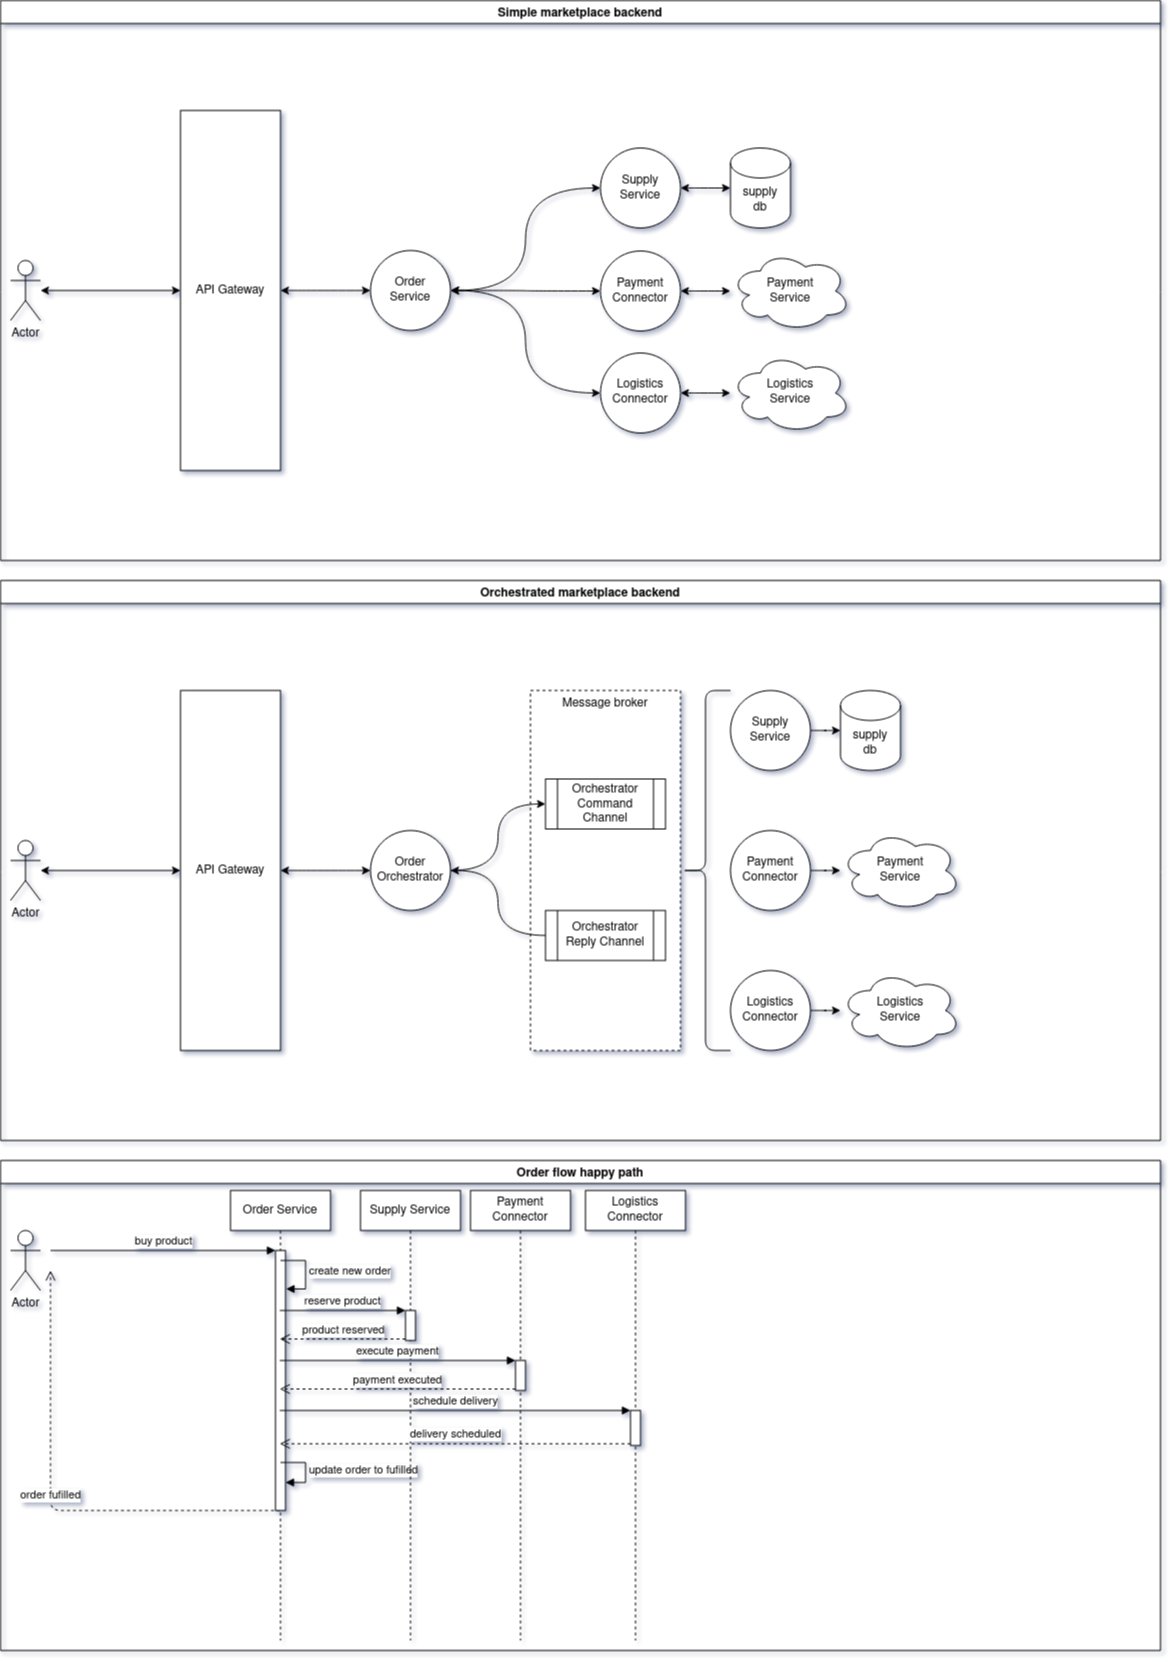

The diagram above was exported from draw.io. Its source (the exported page's mxGraphModel, read from the mxfile embedded in the PNG):
<mxGraphModel dx="2426" dy="884" grid="1" gridSize="10" guides="1" tooltips="1" connect="1" arrows="1" fold="1" page="1" pageScale="1" pageWidth="1169" pageHeight="827" math="0" shadow="0">
  <root>
    <mxCell id="0" />
    <mxCell id="1" parent="0" />
    <mxCell id="TVY6BO0TD4XwdwKvt1T2-90" value="Order flow happy path" style="swimlane;align=center;" vertex="1" parent="1">
      <mxGeometry y="1160" width="1160" height="490" as="geometry" />
    </mxCell>
    <mxCell id="TVY6BO0TD4XwdwKvt1T2-91" value="Actor" style="shape=umlActor;verticalLabelPosition=bottom;verticalAlign=top;html=1;align=center;" vertex="1" parent="TVY6BO0TD4XwdwKvt1T2-90">
      <mxGeometry x="10" y="70" width="30" height="60" as="geometry" />
    </mxCell>
    <mxCell id="TVY6BO0TD4XwdwKvt1T2-94" value="Order Service" style="shape=umlLifeline;perimeter=lifelinePerimeter;whiteSpace=wrap;html=1;container=1;collapsible=0;recursiveResize=0;outlineConnect=0;align=center;" vertex="1" parent="TVY6BO0TD4XwdwKvt1T2-90">
      <mxGeometry x="230" y="30" width="100" height="450" as="geometry" />
    </mxCell>
    <mxCell id="TVY6BO0TD4XwdwKvt1T2-115" value="buy product" style="html=1;verticalAlign=bottom;endArrow=block;entryX=0;entryY=0;" edge="1" parent="TVY6BO0TD4XwdwKvt1T2-94">
      <mxGeometry relative="1" as="geometry">
        <mxPoint x="-180" y="60" as="sourcePoint" />
        <mxPoint x="45" y="60.000000000000455" as="targetPoint" />
      </mxGeometry>
    </mxCell>
    <mxCell id="TVY6BO0TD4XwdwKvt1T2-116" value="order fufilled" style="html=1;verticalAlign=bottom;endArrow=open;dashed=1;endSize=8;edgeStyle=orthogonalEdgeStyle;" edge="1" source="TVY6BO0TD4XwdwKvt1T2-94" parent="TVY6BO0TD4XwdwKvt1T2-94">
      <mxGeometry relative="1" as="geometry">
        <mxPoint x="-180" y="80" as="targetPoint" />
        <mxPoint x="45" y="420.99999999999955" as="sourcePoint" />
        <Array as="points">
          <mxPoint x="-180" y="320" />
        </Array>
      </mxGeometry>
    </mxCell>
    <mxCell id="TVY6BO0TD4XwdwKvt1T2-131" value="" style="html=1;points=[];perimeter=orthogonalPerimeter;align=center;" vertex="1" parent="TVY6BO0TD4XwdwKvt1T2-94">
      <mxGeometry x="45" y="60" width="10" height="260" as="geometry" />
    </mxCell>
    <mxCell id="TVY6BO0TD4XwdwKvt1T2-132" value="create new order" style="edgeStyle=orthogonalEdgeStyle;html=1;align=left;spacingLeft=2;endArrow=block;rounded=0;entryX=1.055;entryY=0.148;entryDx=0;entryDy=0;entryPerimeter=0;" edge="1" target="TVY6BO0TD4XwdwKvt1T2-131" parent="TVY6BO0TD4XwdwKvt1T2-94">
      <mxGeometry relative="1" as="geometry">
        <mxPoint x="50" y="70" as="sourcePoint" />
        <Array as="points">
          <mxPoint x="75" y="70" />
          <mxPoint x="75" y="99" />
        </Array>
        <mxPoint x="60" y="99" as="targetPoint" />
      </mxGeometry>
    </mxCell>
    <mxCell id="TVY6BO0TD4XwdwKvt1T2-134" value="update order to fufilled" style="edgeStyle=orthogonalEdgeStyle;html=1;align=left;spacingLeft=2;endArrow=block;rounded=0;entryX=1;entryY=0;" edge="1" parent="TVY6BO0TD4XwdwKvt1T2-94">
      <mxGeometry relative="1" as="geometry">
        <mxPoint x="50" y="272" as="sourcePoint" />
        <Array as="points">
          <mxPoint x="75" y="272" />
        </Array>
        <mxPoint x="55" y="292" as="targetPoint" />
      </mxGeometry>
    </mxCell>
    <mxCell id="TVY6BO0TD4XwdwKvt1T2-97" value="Supply Service" style="shape=umlLifeline;perimeter=lifelinePerimeter;whiteSpace=wrap;html=1;container=1;collapsible=0;recursiveResize=0;outlineConnect=0;align=center;" vertex="1" parent="TVY6BO0TD4XwdwKvt1T2-90">
      <mxGeometry x="360" y="30" width="100" height="450" as="geometry" />
    </mxCell>
    <mxCell id="TVY6BO0TD4XwdwKvt1T2-117" value="" style="html=1;points=[];perimeter=orthogonalPerimeter;align=center;" vertex="1" parent="TVY6BO0TD4XwdwKvt1T2-97">
      <mxGeometry x="45" y="120" width="10" height="30" as="geometry" />
    </mxCell>
    <mxCell id="TVY6BO0TD4XwdwKvt1T2-101" value="Payment Connector" style="shape=umlLifeline;perimeter=lifelinePerimeter;whiteSpace=wrap;html=1;container=1;collapsible=0;recursiveResize=0;outlineConnect=0;align=center;" vertex="1" parent="TVY6BO0TD4XwdwKvt1T2-90">
      <mxGeometry x="470" y="30" width="100" height="450" as="geometry" />
    </mxCell>
    <mxCell id="TVY6BO0TD4XwdwKvt1T2-120" value="" style="html=1;points=[];perimeter=orthogonalPerimeter;align=center;" vertex="1" parent="TVY6BO0TD4XwdwKvt1T2-101">
      <mxGeometry x="45" y="170" width="10" height="30" as="geometry" />
    </mxCell>
    <mxCell id="TVY6BO0TD4XwdwKvt1T2-107" value="Logistics Connector" style="shape=umlLifeline;perimeter=lifelinePerimeter;whiteSpace=wrap;html=1;container=1;collapsible=0;recursiveResize=0;outlineConnect=0;align=center;" vertex="1" parent="TVY6BO0TD4XwdwKvt1T2-90">
      <mxGeometry x="585" y="30" width="100" height="450" as="geometry" />
    </mxCell>
    <mxCell id="TVY6BO0TD4XwdwKvt1T2-123" value="" style="html=1;points=[];perimeter=orthogonalPerimeter;align=center;" vertex="1" parent="TVY6BO0TD4XwdwKvt1T2-107">
      <mxGeometry x="45" y="220" width="10" height="35" as="geometry" />
    </mxCell>
    <mxCell id="TVY6BO0TD4XwdwKvt1T2-118" value="reserve product" style="html=1;verticalAlign=bottom;endArrow=block;entryX=0;entryY=0;" edge="1" target="TVY6BO0TD4XwdwKvt1T2-117" parent="TVY6BO0TD4XwdwKvt1T2-90" source="TVY6BO0TD4XwdwKvt1T2-94">
      <mxGeometry relative="1" as="geometry">
        <mxPoint x="335" y="110" as="sourcePoint" />
      </mxGeometry>
    </mxCell>
    <mxCell id="TVY6BO0TD4XwdwKvt1T2-119" value="product reserved" style="html=1;verticalAlign=bottom;endArrow=open;dashed=1;endSize=8;exitX=0;exitY=0.95;" edge="1" source="TVY6BO0TD4XwdwKvt1T2-117" parent="TVY6BO0TD4XwdwKvt1T2-90" target="TVY6BO0TD4XwdwKvt1T2-94">
      <mxGeometry relative="1" as="geometry">
        <mxPoint x="335" y="186" as="targetPoint" />
      </mxGeometry>
    </mxCell>
    <mxCell id="TVY6BO0TD4XwdwKvt1T2-121" value="execute payment" style="html=1;verticalAlign=bottom;endArrow=block;entryX=0;entryY=0;" edge="1" target="TVY6BO0TD4XwdwKvt1T2-120" parent="TVY6BO0TD4XwdwKvt1T2-90" source="TVY6BO0TD4XwdwKvt1T2-94">
      <mxGeometry relative="1" as="geometry">
        <mxPoint x="445" y="160" as="sourcePoint" />
      </mxGeometry>
    </mxCell>
    <mxCell id="TVY6BO0TD4XwdwKvt1T2-122" value="payment executed" style="html=1;verticalAlign=bottom;endArrow=open;dashed=1;endSize=8;exitX=0;exitY=0.95;" edge="1" source="TVY6BO0TD4XwdwKvt1T2-120" parent="TVY6BO0TD4XwdwKvt1T2-90" target="TVY6BO0TD4XwdwKvt1T2-94">
      <mxGeometry relative="1" as="geometry">
        <mxPoint x="445" y="236" as="targetPoint" />
      </mxGeometry>
    </mxCell>
    <mxCell id="TVY6BO0TD4XwdwKvt1T2-124" value="schedule delivery" style="html=1;verticalAlign=bottom;endArrow=block;entryX=0;entryY=0;" edge="1" target="TVY6BO0TD4XwdwKvt1T2-123" parent="TVY6BO0TD4XwdwKvt1T2-90" source="TVY6BO0TD4XwdwKvt1T2-94">
      <mxGeometry relative="1" as="geometry">
        <mxPoint x="560" y="205" as="sourcePoint" />
      </mxGeometry>
    </mxCell>
    <mxCell id="TVY6BO0TD4XwdwKvt1T2-125" value="delivery scheduled" style="html=1;verticalAlign=bottom;endArrow=open;dashed=1;endSize=8;exitX=0;exitY=0.95;" edge="1" source="TVY6BO0TD4XwdwKvt1T2-123" parent="TVY6BO0TD4XwdwKvt1T2-90" target="TVY6BO0TD4XwdwKvt1T2-94">
      <mxGeometry relative="1" as="geometry">
        <mxPoint x="560" y="281" as="targetPoint" />
      </mxGeometry>
    </mxCell>
    <mxCell id="TVY6BO0TD4XwdwKvt1T2-40" value="Simple marketplace backend" style="swimlane;" vertex="1" parent="1">
      <mxGeometry width="1160" height="560" as="geometry">
        <mxRectangle width="200" height="23" as="alternateBounds" />
      </mxGeometry>
    </mxCell>
    <mxCell id="TVY6BO0TD4XwdwKvt1T2-2" value="Actor" style="shape=umlActor;verticalLabelPosition=bottom;verticalAlign=top;html=1;outlineConnect=0;" vertex="1" parent="TVY6BO0TD4XwdwKvt1T2-40">
      <mxGeometry x="10" y="260" width="30" height="60" as="geometry" />
    </mxCell>
    <mxCell id="TVY6BO0TD4XwdwKvt1T2-3" value="API Gateway" style="rounded=0;whiteSpace=wrap;html=1;" vertex="1" parent="TVY6BO0TD4XwdwKvt1T2-40">
      <mxGeometry x="180" y="110" width="100" height="360" as="geometry" />
    </mxCell>
    <mxCell id="TVY6BO0TD4XwdwKvt1T2-4" value="" style="edgeStyle=orthogonalEdgeStyle;rounded=0;orthogonalLoop=1;jettySize=auto;html=1;startArrow=classic;startFill=1;endArrow=classic;endFill=1;" edge="1" parent="TVY6BO0TD4XwdwKvt1T2-40" source="TVY6BO0TD4XwdwKvt1T2-2" target="TVY6BO0TD4XwdwKvt1T2-3">
      <mxGeometry relative="1" as="geometry" />
    </mxCell>
    <mxCell id="TVY6BO0TD4XwdwKvt1T2-62" style="edgeStyle=orthogonalEdgeStyle;curved=1;rounded=0;jumpStyle=none;orthogonalLoop=1;jettySize=auto;html=1;entryX=0;entryY=0.5;entryDx=0;entryDy=0;entryPerimeter=0;startArrow=classic;startFill=1;endArrow=classic;endFill=1;" edge="1" parent="TVY6BO0TD4XwdwKvt1T2-40" source="TVY6BO0TD4XwdwKvt1T2-11" target="TVY6BO0TD4XwdwKvt1T2-56">
      <mxGeometry relative="1" as="geometry" />
    </mxCell>
    <mxCell id="TVY6BO0TD4XwdwKvt1T2-11" value="Supply Service" style="ellipse;whiteSpace=wrap;html=1;aspect=fixed;" vertex="1" parent="TVY6BO0TD4XwdwKvt1T2-40">
      <mxGeometry x="600" y="147.5" width="80" height="80" as="geometry" />
    </mxCell>
    <mxCell id="TVY6BO0TD4XwdwKvt1T2-63" style="edgeStyle=orthogonalEdgeStyle;curved=1;rounded=0;jumpStyle=none;orthogonalLoop=1;jettySize=auto;html=1;startArrow=classic;startFill=1;endArrow=classic;endFill=1;" edge="1" parent="TVY6BO0TD4XwdwKvt1T2-40" source="TVY6BO0TD4XwdwKvt1T2-12" target="TVY6BO0TD4XwdwKvt1T2-60">
      <mxGeometry relative="1" as="geometry" />
    </mxCell>
    <mxCell id="TVY6BO0TD4XwdwKvt1T2-12" value="Payment Connector" style="ellipse;whiteSpace=wrap;html=1;aspect=fixed;" vertex="1" parent="TVY6BO0TD4XwdwKvt1T2-40">
      <mxGeometry x="600" y="250.5" width="80" height="80" as="geometry" />
    </mxCell>
    <mxCell id="TVY6BO0TD4XwdwKvt1T2-36" style="edgeStyle=orthogonalEdgeStyle;curved=1;rounded=0;jumpStyle=none;orthogonalLoop=1;jettySize=auto;html=1;entryX=0;entryY=0.5;entryDx=0;entryDy=0;startArrow=classic;startFill=1;endArrow=classic;endFill=1;" edge="1" parent="TVY6BO0TD4XwdwKvt1T2-40" source="TVY6BO0TD4XwdwKvt1T2-13" target="TVY6BO0TD4XwdwKvt1T2-11">
      <mxGeometry relative="1" as="geometry" />
    </mxCell>
    <mxCell id="TVY6BO0TD4XwdwKvt1T2-37" style="edgeStyle=orthogonalEdgeStyle;curved=1;rounded=0;jumpStyle=none;orthogonalLoop=1;jettySize=auto;html=1;entryX=0;entryY=0.5;entryDx=0;entryDy=0;startArrow=classic;startFill=1;endArrow=classic;endFill=1;" edge="1" parent="TVY6BO0TD4XwdwKvt1T2-40" source="TVY6BO0TD4XwdwKvt1T2-13" target="TVY6BO0TD4XwdwKvt1T2-12">
      <mxGeometry relative="1" as="geometry" />
    </mxCell>
    <mxCell id="TVY6BO0TD4XwdwKvt1T2-13" value="&lt;div&gt;Order&lt;/div&gt;&lt;div&gt;Service&lt;/div&gt;" style="ellipse;whiteSpace=wrap;html=1;aspect=fixed;" vertex="1" parent="TVY6BO0TD4XwdwKvt1T2-40">
      <mxGeometry x="370" y="250" width="80" height="80" as="geometry" />
    </mxCell>
    <mxCell id="TVY6BO0TD4XwdwKvt1T2-30" style="edgeStyle=orthogonalEdgeStyle;curved=1;rounded=0;jumpStyle=none;orthogonalLoop=1;jettySize=auto;html=1;startArrow=classic;startFill=1;endArrow=classic;endFill=1;" edge="1" parent="TVY6BO0TD4XwdwKvt1T2-40" source="TVY6BO0TD4XwdwKvt1T2-3" target="TVY6BO0TD4XwdwKvt1T2-13">
      <mxGeometry relative="1" as="geometry" />
    </mxCell>
    <mxCell id="TVY6BO0TD4XwdwKvt1T2-65" style="edgeStyle=orthogonalEdgeStyle;curved=1;rounded=0;jumpStyle=none;orthogonalLoop=1;jettySize=auto;html=1;startArrow=classic;startFill=1;endArrow=classic;endFill=1;" edge="1" parent="TVY6BO0TD4XwdwKvt1T2-40" source="TVY6BO0TD4XwdwKvt1T2-19" target="TVY6BO0TD4XwdwKvt1T2-64">
      <mxGeometry relative="1" as="geometry" />
    </mxCell>
    <mxCell id="TVY6BO0TD4XwdwKvt1T2-19" value="Logistics Connector" style="ellipse;whiteSpace=wrap;html=1;aspect=fixed;" vertex="1" parent="TVY6BO0TD4XwdwKvt1T2-40">
      <mxGeometry x="600" y="352.5" width="80" height="80" as="geometry" />
    </mxCell>
    <mxCell id="TVY6BO0TD4XwdwKvt1T2-38" style="edgeStyle=orthogonalEdgeStyle;curved=1;rounded=0;jumpStyle=none;orthogonalLoop=1;jettySize=auto;html=1;entryX=0;entryY=0.5;entryDx=0;entryDy=0;startArrow=classic;startFill=1;endArrow=classic;endFill=1;" edge="1" parent="TVY6BO0TD4XwdwKvt1T2-40" source="TVY6BO0TD4XwdwKvt1T2-13" target="TVY6BO0TD4XwdwKvt1T2-19">
      <mxGeometry relative="1" as="geometry" />
    </mxCell>
    <mxCell id="TVY6BO0TD4XwdwKvt1T2-56" value="&lt;div&gt;supply&lt;/div&gt;&lt;div&gt;db&lt;br&gt;&lt;/div&gt;" style="shape=cylinder3;whiteSpace=wrap;html=1;boundedLbl=1;backgroundOutline=1;size=15;" vertex="1" parent="TVY6BO0TD4XwdwKvt1T2-40">
      <mxGeometry x="730" y="147.5" width="60" height="80" as="geometry" />
    </mxCell>
    <mxCell id="TVY6BO0TD4XwdwKvt1T2-60" value="&lt;div&gt;Payment&lt;/div&gt;&lt;div&gt;Service&lt;/div&gt;" style="ellipse;shape=cloud;whiteSpace=wrap;html=1;" vertex="1" parent="TVY6BO0TD4XwdwKvt1T2-40">
      <mxGeometry x="730" y="250.5" width="120" height="80" as="geometry" />
    </mxCell>
    <mxCell id="TVY6BO0TD4XwdwKvt1T2-64" value="&lt;div&gt;Logistics&lt;/div&gt;&lt;div&gt;Service&lt;/div&gt;" style="ellipse;shape=cloud;whiteSpace=wrap;html=1;" vertex="1" parent="TVY6BO0TD4XwdwKvt1T2-40">
      <mxGeometry x="730" y="352.5" width="120" height="80" as="geometry" />
    </mxCell>
    <mxCell id="TVY6BO0TD4XwdwKvt1T2-41" value="Orchestrated marketplace backend" style="swimlane;" vertex="1" parent="1">
      <mxGeometry y="580" width="1160" height="560" as="geometry">
        <mxRectangle width="200" height="23" as="alternateBounds" />
      </mxGeometry>
    </mxCell>
    <mxCell id="TVY6BO0TD4XwdwKvt1T2-67" value="Message broker" style="rounded=0;whiteSpace=wrap;html=1;dashed=1;align=center;verticalAlign=top;" vertex="1" parent="TVY6BO0TD4XwdwKvt1T2-41">
      <mxGeometry x="530" y="110" width="150" height="360" as="geometry" />
    </mxCell>
    <mxCell id="TVY6BO0TD4XwdwKvt1T2-42" value="Actor" style="shape=umlActor;verticalLabelPosition=bottom;verticalAlign=top;html=1;outlineConnect=0;" vertex="1" parent="TVY6BO0TD4XwdwKvt1T2-41">
      <mxGeometry x="10" y="260" width="30" height="60" as="geometry" />
    </mxCell>
    <mxCell id="TVY6BO0TD4XwdwKvt1T2-43" value="API Gateway" style="rounded=0;whiteSpace=wrap;html=1;" vertex="1" parent="TVY6BO0TD4XwdwKvt1T2-41">
      <mxGeometry x="180" y="110" width="100" height="360" as="geometry" />
    </mxCell>
    <mxCell id="TVY6BO0TD4XwdwKvt1T2-44" value="" style="edgeStyle=orthogonalEdgeStyle;rounded=0;orthogonalLoop=1;jettySize=auto;html=1;startArrow=classic;startFill=1;endArrow=classic;endFill=1;" edge="1" parent="TVY6BO0TD4XwdwKvt1T2-41" source="TVY6BO0TD4XwdwKvt1T2-42" target="TVY6BO0TD4XwdwKvt1T2-43">
      <mxGeometry relative="1" as="geometry" />
    </mxCell>
    <mxCell id="TVY6BO0TD4XwdwKvt1T2-87" style="edgeStyle=orthogonalEdgeStyle;curved=1;rounded=0;jumpStyle=none;orthogonalLoop=1;jettySize=auto;html=1;startArrow=none;startFill=0;endArrow=classic;endFill=1;" edge="1" parent="TVY6BO0TD4XwdwKvt1T2-41" source="TVY6BO0TD4XwdwKvt1T2-46" target="TVY6BO0TD4XwdwKvt1T2-84">
      <mxGeometry relative="1" as="geometry" />
    </mxCell>
    <mxCell id="TVY6BO0TD4XwdwKvt1T2-46" value="Supply Service" style="ellipse;whiteSpace=wrap;html=1;aspect=fixed;" vertex="1" parent="TVY6BO0TD4XwdwKvt1T2-41">
      <mxGeometry x="730" y="110" width="80" height="80" as="geometry" />
    </mxCell>
    <mxCell id="TVY6BO0TD4XwdwKvt1T2-89" style="edgeStyle=orthogonalEdgeStyle;curved=1;rounded=0;jumpStyle=none;orthogonalLoop=1;jettySize=auto;html=1;startArrow=none;startFill=0;endArrow=classic;endFill=1;" edge="1" parent="TVY6BO0TD4XwdwKvt1T2-41" source="TVY6BO0TD4XwdwKvt1T2-47" target="TVY6BO0TD4XwdwKvt1T2-85">
      <mxGeometry relative="1" as="geometry" />
    </mxCell>
    <mxCell id="TVY6BO0TD4XwdwKvt1T2-47" value="Payment Connector" style="ellipse;whiteSpace=wrap;html=1;aspect=fixed;" vertex="1" parent="TVY6BO0TD4XwdwKvt1T2-41">
      <mxGeometry x="730" y="250" width="80" height="80" as="geometry" />
    </mxCell>
    <mxCell id="TVY6BO0TD4XwdwKvt1T2-82" style="edgeStyle=orthogonalEdgeStyle;curved=1;rounded=0;jumpStyle=none;orthogonalLoop=1;jettySize=auto;html=1;entryX=0;entryY=0.5;entryDx=0;entryDy=0;startArrow=none;startFill=0;endArrow=classic;endFill=1;" edge="1" parent="TVY6BO0TD4XwdwKvt1T2-41" source="TVY6BO0TD4XwdwKvt1T2-51" target="TVY6BO0TD4XwdwKvt1T2-68">
      <mxGeometry relative="1" as="geometry" />
    </mxCell>
    <mxCell id="TVY6BO0TD4XwdwKvt1T2-51" value="&lt;div&gt;Order&lt;/div&gt;&lt;div&gt;Orchestrator&lt;/div&gt;" style="ellipse;whiteSpace=wrap;html=1;aspect=fixed;" vertex="1" parent="TVY6BO0TD4XwdwKvt1T2-41">
      <mxGeometry x="370" y="250" width="80" height="80" as="geometry" />
    </mxCell>
    <mxCell id="TVY6BO0TD4XwdwKvt1T2-52" style="edgeStyle=orthogonalEdgeStyle;curved=1;rounded=0;jumpStyle=none;orthogonalLoop=1;jettySize=auto;html=1;startArrow=classic;startFill=1;endArrow=classic;endFill=1;" edge="1" parent="TVY6BO0TD4XwdwKvt1T2-41" source="TVY6BO0TD4XwdwKvt1T2-43" target="TVY6BO0TD4XwdwKvt1T2-51">
      <mxGeometry relative="1" as="geometry" />
    </mxCell>
    <mxCell id="TVY6BO0TD4XwdwKvt1T2-88" style="edgeStyle=orthogonalEdgeStyle;curved=1;rounded=0;jumpStyle=none;orthogonalLoop=1;jettySize=auto;html=1;startArrow=none;startFill=0;endArrow=classic;endFill=1;" edge="1" parent="TVY6BO0TD4XwdwKvt1T2-41" source="TVY6BO0TD4XwdwKvt1T2-53" target="TVY6BO0TD4XwdwKvt1T2-86">
      <mxGeometry relative="1" as="geometry" />
    </mxCell>
    <mxCell id="TVY6BO0TD4XwdwKvt1T2-53" value="Logistics Connector" style="ellipse;whiteSpace=wrap;html=1;aspect=fixed;" vertex="1" parent="TVY6BO0TD4XwdwKvt1T2-41">
      <mxGeometry x="730" y="390" width="80" height="80" as="geometry" />
    </mxCell>
    <mxCell id="TVY6BO0TD4XwdwKvt1T2-68" value="&lt;div&gt;Orchestrator Command&lt;/div&gt;&lt;div&gt;Channel&lt;br&gt;&lt;/div&gt;" style="shape=process;whiteSpace=wrap;html=1;backgroundOutline=1;align=center;" vertex="1" parent="TVY6BO0TD4XwdwKvt1T2-41">
      <mxGeometry x="545" y="198.5" width="120" height="50" as="geometry" />
    </mxCell>
    <mxCell id="TVY6BO0TD4XwdwKvt1T2-83" style="edgeStyle=orthogonalEdgeStyle;curved=1;rounded=0;jumpStyle=none;orthogonalLoop=1;jettySize=auto;html=1;entryX=1;entryY=0.5;entryDx=0;entryDy=0;startArrow=none;startFill=0;endArrow=classic;endFill=1;" edge="1" parent="TVY6BO0TD4XwdwKvt1T2-41" source="TVY6BO0TD4XwdwKvt1T2-69" target="TVY6BO0TD4XwdwKvt1T2-51">
      <mxGeometry relative="1" as="geometry" />
    </mxCell>
    <mxCell id="TVY6BO0TD4XwdwKvt1T2-69" value="&lt;div&gt;Orchestrator Reply Channel&lt;br&gt;&lt;/div&gt;" style="shape=process;whiteSpace=wrap;html=1;backgroundOutline=1;align=center;" vertex="1" parent="TVY6BO0TD4XwdwKvt1T2-41">
      <mxGeometry x="545" y="330" width="120" height="50" as="geometry" />
    </mxCell>
    <mxCell id="TVY6BO0TD4XwdwKvt1T2-81" value="" style="shape=curlyBracket;whiteSpace=wrap;html=1;rounded=1;align=center;size=0.5;" vertex="1" parent="TVY6BO0TD4XwdwKvt1T2-41">
      <mxGeometry x="680" y="110" width="50" height="360" as="geometry" />
    </mxCell>
    <mxCell id="TVY6BO0TD4XwdwKvt1T2-84" value="&lt;div&gt;supply&lt;/div&gt;&lt;div&gt;db&lt;br&gt;&lt;/div&gt;" style="shape=cylinder3;whiteSpace=wrap;html=1;boundedLbl=1;backgroundOutline=1;size=15;" vertex="1" parent="TVY6BO0TD4XwdwKvt1T2-41">
      <mxGeometry x="840" y="110" width="60" height="80" as="geometry" />
    </mxCell>
    <mxCell id="TVY6BO0TD4XwdwKvt1T2-85" value="&lt;div&gt;Payment&lt;/div&gt;&lt;div&gt;Service&lt;/div&gt;" style="ellipse;shape=cloud;whiteSpace=wrap;html=1;" vertex="1" parent="TVY6BO0TD4XwdwKvt1T2-41">
      <mxGeometry x="840" y="250" width="120" height="80" as="geometry" />
    </mxCell>
    <mxCell id="TVY6BO0TD4XwdwKvt1T2-86" value="&lt;div&gt;Logistics&lt;/div&gt;&lt;div&gt;Service&lt;/div&gt;" style="ellipse;shape=cloud;whiteSpace=wrap;html=1;" vertex="1" parent="TVY6BO0TD4XwdwKvt1T2-41">
      <mxGeometry x="840" y="390" width="120" height="80" as="geometry" />
    </mxCell>
  </root>
</mxGraphModel>